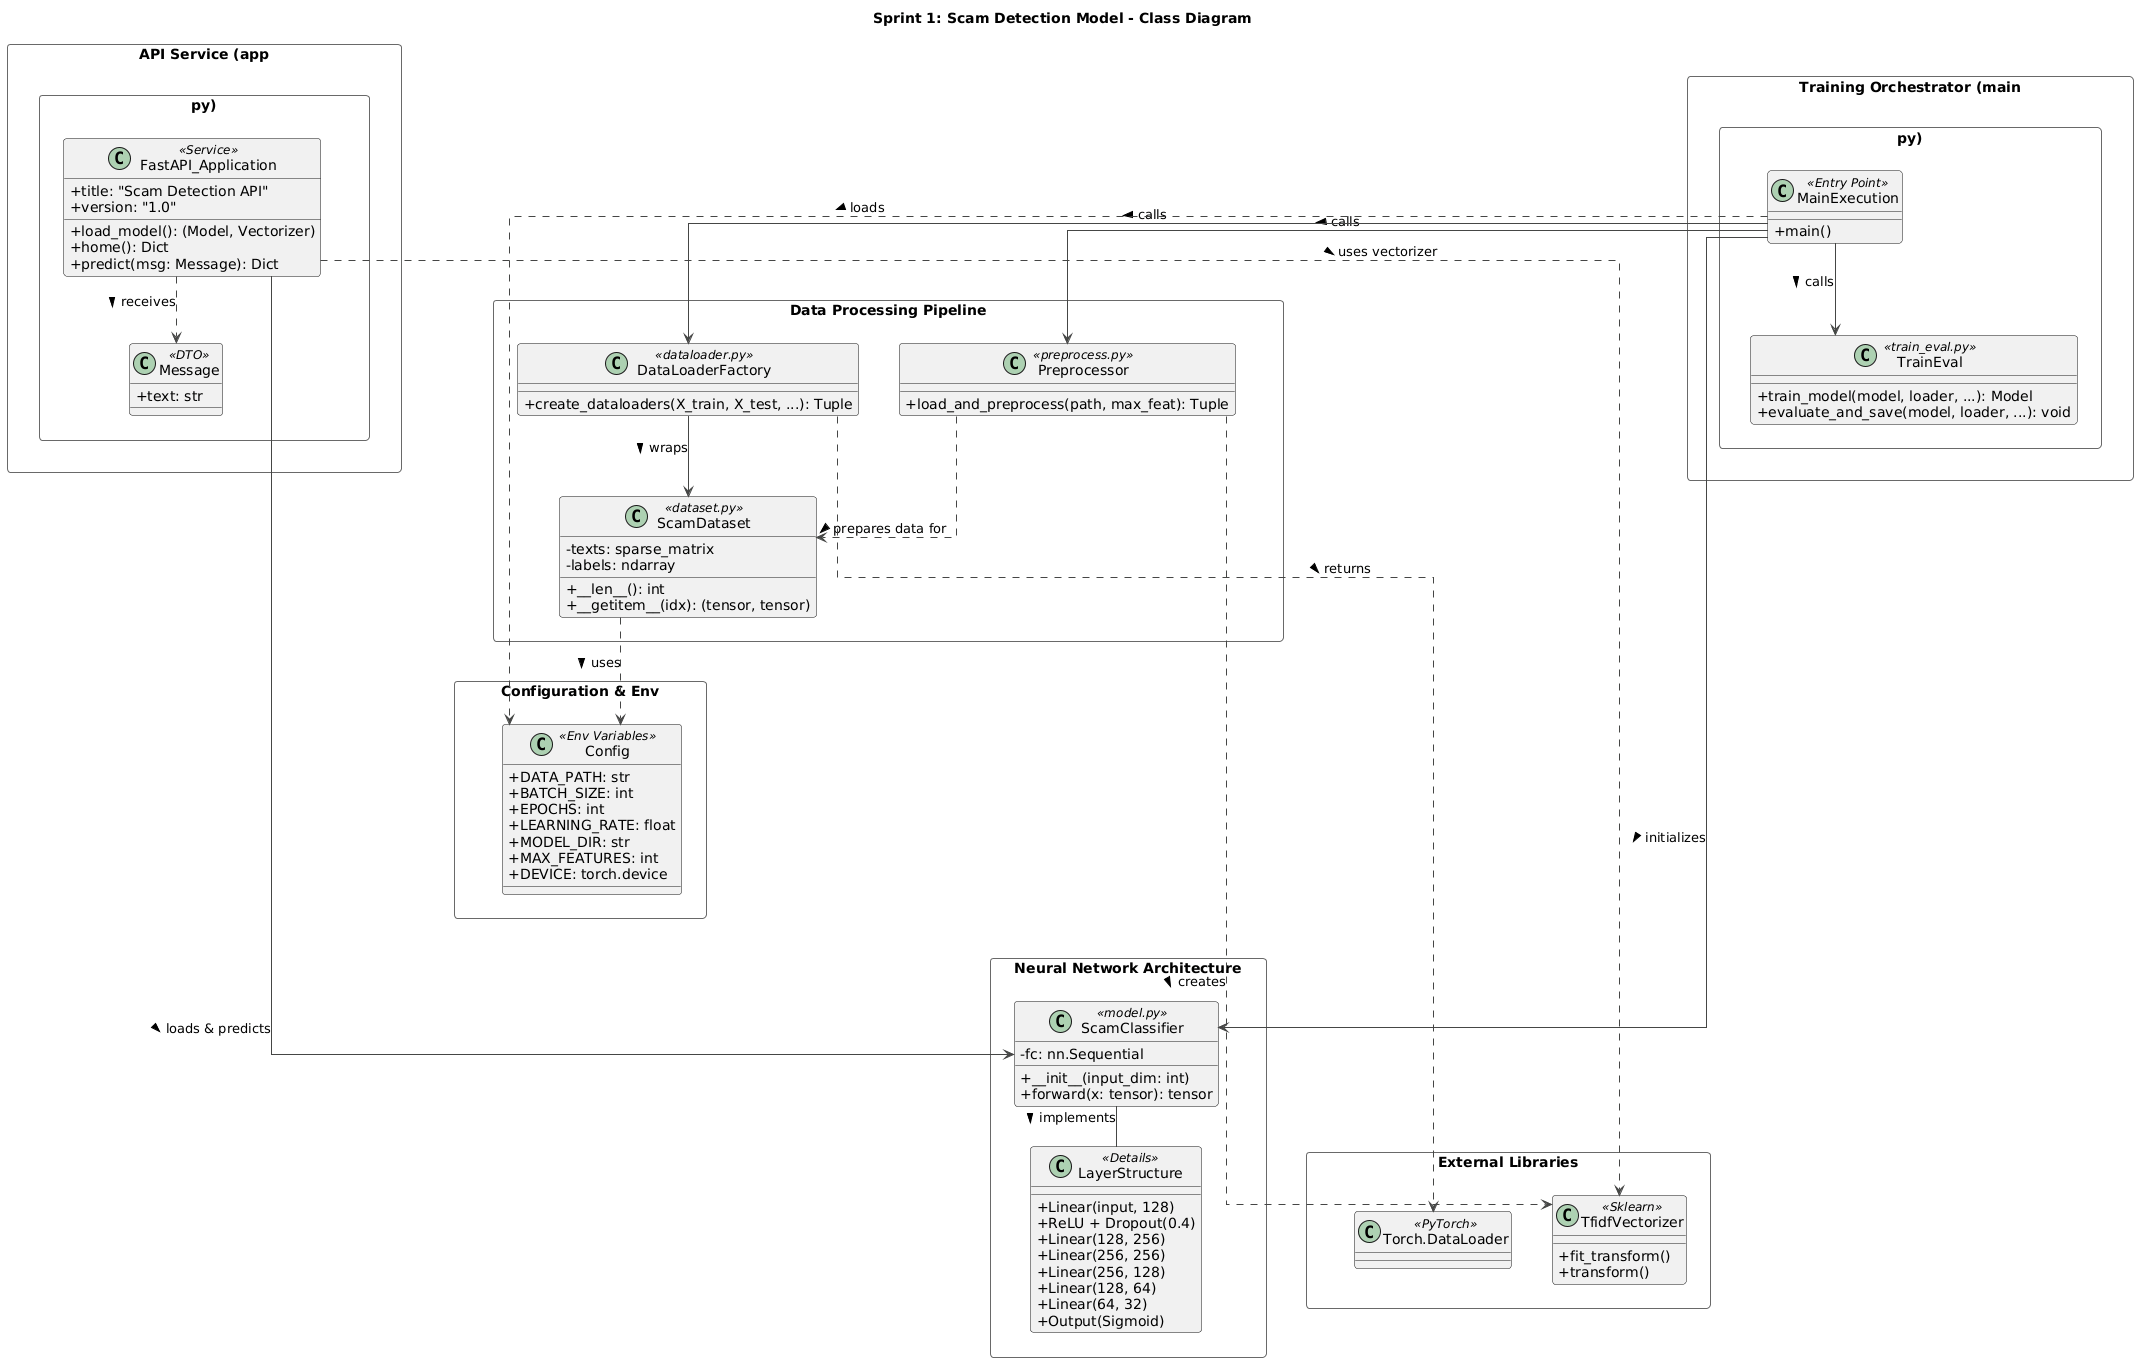

The diagram above was rendered by PlantUML. Its source (embedded in the PNG):
@startuml
!theme vibrant
skinparam classAttributeIconSize 0
skinparam linetype ortho
skinparam nodesep 40
skinparam ranksep 40
skinparam packageStyle rectangle

title Sprint 1: Scam Detection Model - Class Diagram

' ---------------------------------------------------------
' ROW 1: API & CONFIGURATION
' ---------------------------------------------------------

package "API Service (app.py)" {
    class "FastAPI_Application" as API <<Service>> {
        +title: "Scam Detection API"
        +version: "1.0"
        +load_model(): (Model, Vectorizer)
        +home(): Dict
        +predict(msg: Message): Dict
    }

    class Message <<DTO>> {
        +text: str
    }
    
    API ..> Message : receives >
}

package "Configuration & Env" {
    class Config <<Env Variables>> {
        +DATA_PATH: str
        +BATCH_SIZE: int
        +EPOCHS: int
        +LEARNING_RATE: float
        +MODEL_DIR: str
        +MAX_FEATURES: int
        +DEVICE: torch.device
    }
}

' ---------------------------------------------------------
' ROW 2: CORE MODEL & DATA PIPELINE
' ---------------------------------------------------------

package "Data Processing Pipeline" {
    class "Preprocessor" as Preproc <<preprocess.py>> {
        +load_and_preprocess(path, max_feat): Tuple
    }
    
    class "ScamDataset" as Dataset <<dataset.py>> {
        -texts: sparse_matrix
        -labels: ndarray
        +__len__(): int
        +__getitem__(idx): (tensor, tensor)
    }
    
    class "DataLoaderFactory" as DLFactory <<dataloader.py>> {
        +create_dataloaders(X_train, X_test, ...): Tuple
    }

    Preproc ..> Dataset : prepares data for >
    DLFactory --> Dataset : wraps >
}

package "Neural Network Architecture" {
    class "ScamClassifier" as Model <<model.py>> {
        -fc: nn.Sequential
        +__init__(input_dim: int)
        +forward(x: tensor): tensor
    }
    
    class "LayerStructure" as Layers <<Details>> {
        +Linear(input, 128)
        +ReLU + Dropout(0.4)
        +Linear(128, 256)
        +Linear(256, 256)
        +Linear(256, 128)
        +Linear(128, 64)
        +Linear(64, 32)
        +Output(Sigmoid)
    }
    
    Model -- Layers : implements >
}

' ---------------------------------------------------------
' ROW 3: TRAINING ORCHESTRATION
' ---------------------------------------------------------

package "Training Orchestrator (main.py)" {
    class MainExecution <<Entry Point>> {
        +main()
    }
    
    class "TrainEval" as Trainer <<train_eval.py>> {
        +train_model(model, loader, ...): Model
        +evaluate_and_save(model, loader, ...): void
    }

    MainExecution --> Trainer : calls >
    MainExecution --> Preproc : calls >
    MainExecution --> DLFactory : calls >
    MainExecution --> Model : initializes >
}

package "External Libraries" {
    class "TfidfVectorizer" as Tfidf <<Sklearn>> {
        +fit_transform()
        +transform()
    }
    
    class "Torch.DataLoader" as TorchDL <<PyTorch>> {
    }
}

' ---------------------------------------------------------
' RELATIONSHIPS & FLOW
' ---------------------------------------------------------

' API uses the Model for inference
API --> Model : loads & predicts >
API ..> Tfidf : uses vectorizer >

' Config is used everywhere
MainExecution ..> Config : loads >
Dataset ..> Config : uses >

' Data dependencies
Preproc ..> Tfidf : creates >
DLFactory ..> TorchDL : returns >

' ---------------------------------------------------------
' LAYOUT HINTS (SQUARE GRID ENFORCEMENT)
' ---------------------------------------------------------

' Force Row 1 Horizontal
"API Service (app.py)" -[hidden]right- "Configuration & Env"

' Force Row 2 Horizontal
"Data Processing Pipeline" -[hidden]right- "Neural Network Architecture"

' Force Row 3 Horizontal
"Training Orchestrator (main.py)" -[hidden]right- "External Libraries"

' Force Vertical Stacking
"API Service (app.py)" -[hidden]down- "Data Processing Pipeline"
"Data Processing Pipeline" -[hidden]down- "Training Orchestrator (main.py)"

"Configuration & Env" -[hidden]down- "Neural Network Architecture"
"Neural Network Architecture" -[hidden]down- "External Libraries"
@enduml